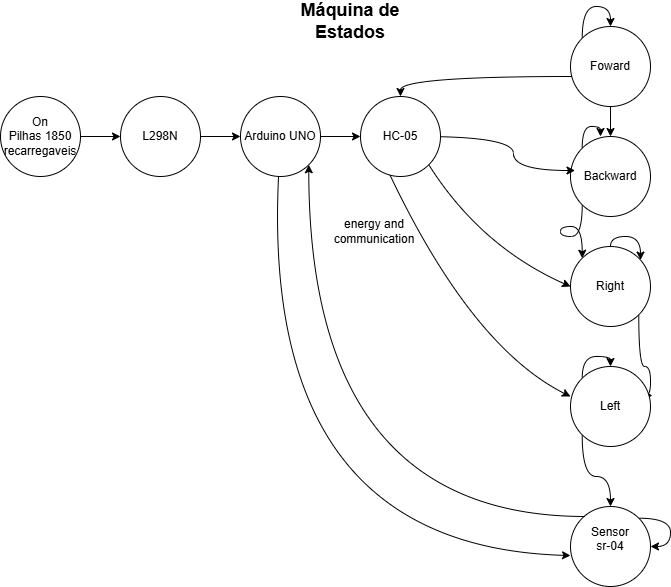

The diagram above was exported from draw.io. Its source (the exported page's mxGraphModel, read from the mxfile embedded in the PNG):
<mxGraphModel dx="872" dy="439" grid="1" gridSize="10" guides="1" tooltips="1" connect="1" arrows="1" fold="1" page="1" pageScale="1" pageWidth="827" pageHeight="1169" math="0" shadow="0">
  <root>
    <mxCell id="0" />
    <mxCell id="1" parent="0" />
    <mxCell id="c1Qgy-hXyZopT42KvcwZ-54" edge="1" parent="1" source="c1Qgy-hXyZopT42KvcwZ-2" style="edgeStyle=orthogonalEdgeStyle;rounded=0;orthogonalLoop=1;jettySize=auto;html=1;entryX=0;entryY=0.5;entryDx=0;entryDy=0;curved=1;" target="c1Qgy-hXyZopT42KvcwZ-53">
      <mxGeometry relative="1" as="geometry" />
    </mxCell>
    <mxCell id="c1Qgy-hXyZopT42KvcwZ-2" parent="1" style="ellipse;whiteSpace=wrap;html=1;aspect=fixed;" value="On&lt;div&gt;Pilhas 1850 recarregaveis&lt;/div&gt;" vertex="1">
      <mxGeometry height="80" width="80" x="40" y="110" as="geometry" />
    </mxCell>
    <mxCell id="V1V5rKORdb5PXCvi8Wop-3" edge="1" parent="1" source="c1Qgy-hXyZopT42KvcwZ-3" style="edgeStyle=orthogonalEdgeStyle;rounded=0;orthogonalLoop=1;jettySize=auto;html=1;exitX=1;exitY=0.5;exitDx=0;exitDy=0;entryX=0;entryY=0.5;entryDx=0;entryDy=0;curved=1;" target="V1V5rKORdb5PXCvi8Wop-1">
      <mxGeometry relative="1" as="geometry" />
    </mxCell>
    <mxCell id="c1Qgy-hXyZopT42KvcwZ-3" parent="1" style="ellipse;whiteSpace=wrap;html=1;aspect=fixed;" value="Arduino UNO" vertex="1">
      <mxGeometry height="80" width="80" x="280" y="110" as="geometry" />
    </mxCell>
    <mxCell id="c1Qgy-hXyZopT42KvcwZ-22" edge="1" parent="1" style="edgeStyle=orthogonalEdgeStyle;rounded=0;orthogonalLoop=1;jettySize=auto;html=1;exitX=1;exitY=1;exitDx=0;exitDy=0;entryX=1;entryY=1;entryDx=0;entryDy=0;">
      <mxGeometry relative="1" as="geometry">
        <mxPoint x="482.28427124746213" y="178.28427124746213" as="sourcePoint" />
        <mxPoint x="482.28427124746213" y="178.28427124746213" as="targetPoint" />
      </mxGeometry>
    </mxCell>
    <mxCell id="c1Qgy-hXyZopT42KvcwZ-15" edge="1" parent="1" source="c1Qgy-hXyZopT42KvcwZ-8" style="edgeStyle=orthogonalEdgeStyle;rounded=0;orthogonalLoop=1;jettySize=auto;html=1;exitX=0;exitY=0;exitDx=0;exitDy=0;entryX=0.5;entryY=0;entryDx=0;entryDy=0;" target="c1Qgy-hXyZopT42KvcwZ-8">
      <mxGeometry relative="1" as="geometry">
        <mxPoint x="650" y="20" as="targetPoint" />
      </mxGeometry>
    </mxCell>
    <mxCell id="c1Qgy-hXyZopT42KvcwZ-16" edge="1" parent="1" source="c1Qgy-hXyZopT42KvcwZ-8" style="edgeStyle=orthogonalEdgeStyle;rounded=0;orthogonalLoop=1;jettySize=auto;html=1;exitX=0;exitY=0;exitDx=0;exitDy=0;entryX=0.5;entryY=0;entryDx=0;entryDy=0;curved=1;" target="c1Qgy-hXyZopT42KvcwZ-8">
      <mxGeometry relative="1" as="geometry">
        <Array as="points">
          <mxPoint x="622" y="20" />
          <mxPoint x="650" y="20" />
        </Array>
        <mxPoint x="650" y="20" as="targetPoint" />
      </mxGeometry>
    </mxCell>
    <mxCell id="c1Qgy-hXyZopT42KvcwZ-40" edge="1" parent="1" source="c1Qgy-hXyZopT42KvcwZ-8" style="edgeStyle=orthogonalEdgeStyle;rounded=0;orthogonalLoop=1;jettySize=auto;html=1;exitX=0.5;exitY=1;exitDx=0;exitDy=0;entryX=0.5;entryY=0;entryDx=0;entryDy=0;" target="c1Qgy-hXyZopT42KvcwZ-9">
      <mxGeometry relative="1" as="geometry" />
    </mxCell>
    <mxCell id="c1Qgy-hXyZopT42KvcwZ-8" parent="1" style="ellipse;whiteSpace=wrap;html=1;aspect=fixed;" value="Foward" vertex="1">
      <mxGeometry height="80" width="80" x="610" y="40" as="geometry" />
    </mxCell>
    <mxCell id="c1Qgy-hXyZopT42KvcwZ-31" edge="1" parent="1" source="c1Qgy-hXyZopT42KvcwZ-9" style="edgeStyle=orthogonalEdgeStyle;rounded=0;orthogonalLoop=1;jettySize=auto;html=1;exitX=0;exitY=0;exitDx=0;exitDy=0;curved=1;">
      <mxGeometry relative="1" as="geometry">
        <Array as="points">
          <mxPoint x="622" y="140" />
          <mxPoint x="640" y="140" />
        </Array>
        <mxPoint x="640" y="150" as="targetPoint" />
      </mxGeometry>
    </mxCell>
    <mxCell id="c1Qgy-hXyZopT42KvcwZ-41" edge="1" parent="1" source="c1Qgy-hXyZopT42KvcwZ-9" style="edgeStyle=orthogonalEdgeStyle;rounded=0;orthogonalLoop=1;jettySize=auto;html=1;exitX=0;exitY=1;exitDx=0;exitDy=0;entryX=0;entryY=0;entryDx=0;entryDy=0;curved=1;" target="c1Qgy-hXyZopT42KvcwZ-10">
      <mxGeometry relative="1" as="geometry">
        <Array as="points">
          <mxPoint x="622" y="250" />
          <mxPoint x="600" y="250" />
          <mxPoint x="600" y="240" />
          <mxPoint x="622" y="240" />
        </Array>
      </mxGeometry>
    </mxCell>
    <mxCell id="c1Qgy-hXyZopT42KvcwZ-9" parent="1" style="ellipse;whiteSpace=wrap;html=1;aspect=fixed;" value="Backward" vertex="1">
      <mxGeometry height="80" width="80" x="610" y="150" as="geometry" />
    </mxCell>
    <mxCell id="c1Qgy-hXyZopT42KvcwZ-32" edge="1" parent="1" source="c1Qgy-hXyZopT42KvcwZ-10" style="edgeStyle=orthogonalEdgeStyle;rounded=0;orthogonalLoop=1;jettySize=auto;html=1;exitX=0.5;exitY=0;exitDx=0;exitDy=0;curved=1;" target="c1Qgy-hXyZopT42KvcwZ-10">
      <mxGeometry relative="1" as="geometry">
        <Array as="points">
          <mxPoint x="650" y="250" />
          <mxPoint x="680" y="250" />
        </Array>
        <mxPoint x="680" y="240" as="targetPoint" />
      </mxGeometry>
    </mxCell>
    <mxCell id="c1Qgy-hXyZopT42KvcwZ-42" edge="1" parent="1" source="c1Qgy-hXyZopT42KvcwZ-10" style="edgeStyle=orthogonalEdgeStyle;rounded=0;orthogonalLoop=1;jettySize=auto;html=1;exitX=1;exitY=1;exitDx=0;exitDy=0;entryX=1.025;entryY=0.363;entryDx=0;entryDy=0;entryPerimeter=0;curved=1;" target="c1Qgy-hXyZopT42KvcwZ-11">
      <mxGeometry relative="1" as="geometry">
        <Array as="points">
          <mxPoint x="678" y="380" />
          <mxPoint x="690" y="380" />
          <mxPoint x="690" y="409" />
        </Array>
        <mxPoint x="690" y="400" as="targetPoint" />
      </mxGeometry>
    </mxCell>
    <mxCell id="c1Qgy-hXyZopT42KvcwZ-10" parent="1" style="ellipse;whiteSpace=wrap;html=1;aspect=fixed;" value="Right" vertex="1">
      <mxGeometry height="80" width="80" x="610" y="260" as="geometry" />
    </mxCell>
    <mxCell id="c1Qgy-hXyZopT42KvcwZ-30" edge="1" parent="1" source="c1Qgy-hXyZopT42KvcwZ-11" style="edgeStyle=orthogonalEdgeStyle;rounded=0;orthogonalLoop=1;jettySize=auto;html=1;exitX=0;exitY=0;exitDx=0;exitDy=0;entryX=0.5;entryY=0;entryDx=0;entryDy=0;curved=1;" target="c1Qgy-hXyZopT42KvcwZ-11">
      <mxGeometry relative="1" as="geometry">
        <Array as="points">
          <mxPoint x="622" y="370" />
          <mxPoint x="650" y="370" />
        </Array>
        <mxPoint x="650" y="370" as="targetPoint" />
      </mxGeometry>
    </mxCell>
    <mxCell id="c1Qgy-hXyZopT42KvcwZ-46" edge="1" parent="1" source="c1Qgy-hXyZopT42KvcwZ-11" style="edgeStyle=orthogonalEdgeStyle;rounded=0;orthogonalLoop=1;jettySize=auto;html=1;exitX=0;exitY=1;exitDx=0;exitDy=0;curved=1;" target="c1Qgy-hXyZopT42KvcwZ-13">
      <mxGeometry relative="1" as="geometry">
        <mxPoint x="635.04" y="502" as="targetPoint" />
      </mxGeometry>
    </mxCell>
    <mxCell id="c1Qgy-hXyZopT42KvcwZ-11" parent="1" style="ellipse;whiteSpace=wrap;html=1;aspect=fixed;" value="Left" vertex="1">
      <mxGeometry height="80" width="80" x="610" y="380" as="geometry" />
    </mxCell>
    <mxCell id="c1Qgy-hXyZopT42KvcwZ-38" edge="1" parent="1" source="c1Qgy-hXyZopT42KvcwZ-13" style="edgeStyle=orthogonalEdgeStyle;rounded=0;orthogonalLoop=1;jettySize=auto;html=1;exitX=1;exitY=0;exitDx=0;exitDy=0;curved=1;" target="c1Qgy-hXyZopT42KvcwZ-13">
      <mxGeometry relative="1" as="geometry">
        <Array as="points">
          <mxPoint x="710" y="532" />
          <mxPoint x="710" y="560" />
        </Array>
        <mxPoint x="710" y="560" as="targetPoint" />
      </mxGeometry>
    </mxCell>
    <mxCell id="c1Qgy-hXyZopT42KvcwZ-13" parent="1" style="ellipse;whiteSpace=wrap;html=1;aspect=fixed;" value="Sensor&lt;div&gt;sr-04&lt;br&gt;&lt;div&gt;&lt;br&gt;&lt;/div&gt;&lt;/div&gt;" vertex="1">
      <mxGeometry height="80" width="80" x="610" y="520" as="geometry" />
    </mxCell>
    <mxCell id="c1Qgy-hXyZopT42KvcwZ-14" edge="1" parent="1" source="c1Qgy-hXyZopT42KvcwZ-8" style="edgeStyle=orthogonalEdgeStyle;rounded=0;orthogonalLoop=1;jettySize=auto;html=1;entryX=0.5;entryY=0;entryDx=0;entryDy=0;curved=1;" target="V1V5rKORdb5PXCvi8Wop-1">
      <mxGeometry relative="1" as="geometry">
        <Array as="points">
          <mxPoint x="440" y="90" />
        </Array>
        <mxPoint x="380" y="90" as="targetPoint" />
      </mxGeometry>
    </mxCell>
    <mxCell id="c1Qgy-hXyZopT42KvcwZ-21" edge="1" parent="1" style="edgeStyle=orthogonalEdgeStyle;rounded=0;orthogonalLoop=1;jettySize=auto;html=1;entryX=-0.012;entryY=0.425;entryDx=0;entryDy=0;entryPerimeter=0;curved=1;">
      <mxGeometry relative="1" as="geometry">
        <Array as="points">
          <mxPoint x="553" y="150" />
          <mxPoint x="553" y="184" />
        </Array>
        <mxPoint x="460" y="150" as="sourcePoint" />
        <mxPoint x="614.52" y="184" as="targetPoint" />
      </mxGeometry>
    </mxCell>
    <mxCell id="c1Qgy-hXyZopT42KvcwZ-26" edge="1" parent="1" source="V1V5rKORdb5PXCvi8Wop-1" style="endArrow=classic;html=1;rounded=0;entryX=0;entryY=0.5;entryDx=0;entryDy=0;exitX=1;exitY=1;exitDx=0;exitDy=0;curved=1;" target="c1Qgy-hXyZopT42KvcwZ-10" value="">
      <mxGeometry height="50" relative="1" width="50" as="geometry">
        <Array as="points">
          <mxPoint x="520" y="260" />
        </Array>
        <mxPoint x="494" y="150" as="sourcePoint" />
        <mxPoint x="470" y="320" as="targetPoint" />
      </mxGeometry>
    </mxCell>
    <mxCell id="c1Qgy-hXyZopT42KvcwZ-34" parent="1" style="text;html=1;whiteSpace=wrap;strokeColor=none;fillColor=none;align=center;verticalAlign=middle;rounded=0;" value="energy and communication" vertex="1">
      <mxGeometry height="30" width="60" x="384" y="230" as="geometry" />
    </mxCell>
    <mxCell id="c1Qgy-hXyZopT42KvcwZ-35" edge="1" parent="1" source="V1V5rKORdb5PXCvi8Wop-1" style="endArrow=classic;html=1;rounded=0;entryX=0;entryY=0.375;entryDx=0;entryDy=0;exitX=0.336;exitY=0.913;exitDx=0;exitDy=0;entryPerimeter=0;exitPerimeter=0;curved=1;" target="c1Qgy-hXyZopT42KvcwZ-11" value="">
      <mxGeometry height="50" relative="1" width="50" as="geometry">
        <Array as="points">
          <mxPoint x="510" y="360" />
        </Array>
        <mxPoint x="482.28427124746213" y="178.28427124746213" as="sourcePoint" />
        <mxPoint x="596" y="410" as="targetPoint" />
      </mxGeometry>
    </mxCell>
    <mxCell id="c1Qgy-hXyZopT42KvcwZ-48" parent="1" style="text;html=1;whiteSpace=wrap;strokeColor=none;fillColor=none;align=center;verticalAlign=middle;rounded=0;" value="&lt;b&gt;&lt;font style=&quot;font-size: 18px;&quot;&gt;Máquina de Estados&lt;/font&gt;&lt;/b&gt;" vertex="1">
      <mxGeometry height="30" width="130" x="325" y="20" as="geometry" />
    </mxCell>
    <mxCell id="c1Qgy-hXyZopT42KvcwZ-52" edge="1" parent="1" source="c1Qgy-hXyZopT42KvcwZ-3" style="endArrow=classic;html=1;rounded=0;entryX=0;entryY=0.613;entryDx=0;entryDy=0;entryPerimeter=0;curved=1;" target="c1Qgy-hXyZopT42KvcwZ-13" value="">
      <mxGeometry height="50" relative="1" width="50" as="geometry">
        <Array as="points">
          <mxPoint x="300" y="560" />
        </Array>
        <mxPoint x="190" y="240" as="sourcePoint" />
        <mxPoint x="600" y="650" as="targetPoint" />
      </mxGeometry>
    </mxCell>
    <mxCell id="c1Qgy-hXyZopT42KvcwZ-55" edge="1" parent="1" source="c1Qgy-hXyZopT42KvcwZ-53" style="edgeStyle=orthogonalEdgeStyle;rounded=0;orthogonalLoop=1;jettySize=auto;html=1;entryX=0;entryY=0.5;entryDx=0;entryDy=0;curved=1;" target="c1Qgy-hXyZopT42KvcwZ-3">
      <mxGeometry relative="1" as="geometry" />
    </mxCell>
    <mxCell id="c1Qgy-hXyZopT42KvcwZ-53" parent="1" style="ellipse;whiteSpace=wrap;html=1;aspect=fixed;" value="L298N" vertex="1">
      <mxGeometry height="80" width="80" x="160" y="110" as="geometry" />
    </mxCell>
    <mxCell id="b7aCF-eXso4uLe79bIGc-1" edge="1" parent="1" source="c1Qgy-hXyZopT42KvcwZ-34" style="edgeStyle=orthogonalEdgeStyle;rounded=0;orthogonalLoop=1;jettySize=auto;html=1;exitX=0.5;exitY=1;exitDx=0;exitDy=0;" target="c1Qgy-hXyZopT42KvcwZ-34">
      <mxGeometry relative="1" as="geometry" />
    </mxCell>
    <mxCell id="b7aCF-eXso4uLe79bIGc-11" edge="1" parent="1" style="edgeStyle=orthogonalEdgeStyle;rounded=0;orthogonalLoop=1;jettySize=auto;html=1;entryX=1;entryY=1;entryDx=0;entryDy=0;curved=1;" target="c1Qgy-hXyZopT42KvcwZ-3">
      <mxGeometry relative="1" as="geometry">
        <mxPoint x="625" y="530" as="sourcePoint" />
        <mxPoint x="410" y="180" as="targetPoint" />
      </mxGeometry>
    </mxCell>
    <mxCell id="V1V5rKORdb5PXCvi8Wop-1" parent="1" style="ellipse;whiteSpace=wrap;html=1;aspect=fixed;" value="HC-05" vertex="1">
      <mxGeometry height="80" width="80" x="400" y="110" as="geometry" />
    </mxCell>
  </root>
</mxGraphModel>